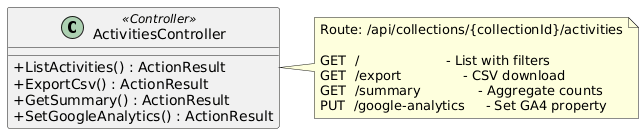

The diagram above was rendered by PlantUML. Its source (embedded in the PNG):
@startuml
skinparam classAttributeIconSize 0
skinparam linetype ortho
hide empty methods

class ActivitiesController <<Controller>> {
  +ListActivities() : ActionResult
  +ExportCsv() : ActionResult
  +GetSummary() : ActionResult
  +SetGoogleAnalytics() : ActionResult
}

note right of ActivitiesController
  Route: /api/collections/{collectionId}/activities

  GET  /                     - List with filters
  GET  /export               - CSV download
  GET  /summary              - Aggregate counts
  PUT  /google-analytics     - Set GA4 property
end note

@enduml